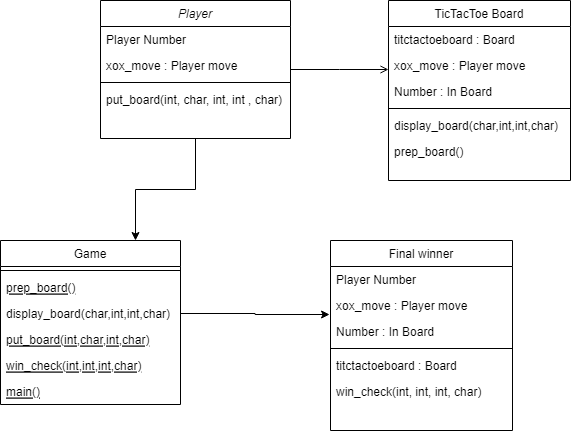

The diagram above was exported from draw.io. Its source (the exported page's mxGraphModel, read from the mxfile embedded in the PNG):
<mxGraphModel dx="868" dy="520" grid="1" gridSize="10" guides="1" tooltips="1" connect="1" arrows="1" fold="1" page="1" pageScale="1" pageWidth="827" pageHeight="1169" math="0" shadow="0">
  <root>
    <mxCell id="WIyWlLk6GJQsqaUBKTNV-0" />
    <mxCell id="WIyWlLk6GJQsqaUBKTNV-1" parent="WIyWlLk6GJQsqaUBKTNV-0" />
    <mxCell id="IBwFm24iyTWwLXMQXVDs-10" style="edgeStyle=orthogonalEdgeStyle;rounded=0;orthogonalLoop=1;jettySize=auto;html=1;entryX=0.75;entryY=0;entryDx=0;entryDy=0;" edge="1" parent="WIyWlLk6GJQsqaUBKTNV-1" source="zkfFHV4jXpPFQw0GAbJ--0" target="zkfFHV4jXpPFQw0GAbJ--6">
      <mxGeometry relative="1" as="geometry" />
    </mxCell>
    <mxCell id="zkfFHV4jXpPFQw0GAbJ--0" value="Player" style="swimlane;fontStyle=2;align=center;verticalAlign=top;childLayout=stackLayout;horizontal=1;startSize=26;horizontalStack=0;resizeParent=1;resizeLast=0;collapsible=1;marginBottom=0;rounded=0;shadow=0;strokeWidth=1;" parent="WIyWlLk6GJQsqaUBKTNV-1" vertex="1">
      <mxGeometry x="220" y="120" width="190" height="138" as="geometry">
        <mxRectangle x="220" y="120" width="160" height="26" as="alternateBounds" />
      </mxGeometry>
    </mxCell>
    <mxCell id="zkfFHV4jXpPFQw0GAbJ--1" value="Player Number" style="text;align=left;verticalAlign=top;spacingLeft=4;spacingRight=4;overflow=hidden;rotatable=0;points=[[0,0.5],[1,0.5]];portConstraint=eastwest;" parent="zkfFHV4jXpPFQw0GAbJ--0" vertex="1">
      <mxGeometry y="26" width="190" height="26" as="geometry" />
    </mxCell>
    <mxCell id="zkfFHV4jXpPFQw0GAbJ--2" value="xox_move : Player move" style="text;align=left;verticalAlign=top;spacingLeft=4;spacingRight=4;overflow=hidden;rotatable=0;points=[[0,0.5],[1,0.5]];portConstraint=eastwest;rounded=0;shadow=0;html=0;" parent="zkfFHV4jXpPFQw0GAbJ--0" vertex="1">
      <mxGeometry y="52" width="190" height="26" as="geometry" />
    </mxCell>
    <mxCell id="zkfFHV4jXpPFQw0GAbJ--4" value="" style="line;html=1;strokeWidth=1;align=left;verticalAlign=middle;spacingTop=-1;spacingLeft=3;spacingRight=3;rotatable=0;labelPosition=right;points=[];portConstraint=eastwest;" parent="zkfFHV4jXpPFQw0GAbJ--0" vertex="1">
      <mxGeometry y="78" width="190" height="8" as="geometry" />
    </mxCell>
    <mxCell id="zkfFHV4jXpPFQw0GAbJ--5" value="put_board(int, char, int, int , char)" style="text;align=left;verticalAlign=top;spacingLeft=4;spacingRight=4;overflow=hidden;rotatable=0;points=[[0,0.5],[1,0.5]];portConstraint=eastwest;" parent="zkfFHV4jXpPFQw0GAbJ--0" vertex="1">
      <mxGeometry y="86" width="190" height="24" as="geometry" />
    </mxCell>
    <mxCell id="zkfFHV4jXpPFQw0GAbJ--6" value="Game" style="swimlane;fontStyle=0;align=center;verticalAlign=top;childLayout=stackLayout;horizontal=1;startSize=26;horizontalStack=0;resizeParent=1;resizeLast=0;collapsible=1;marginBottom=0;rounded=0;shadow=0;strokeWidth=1;" parent="WIyWlLk6GJQsqaUBKTNV-1" vertex="1">
      <mxGeometry x="120" y="360" width="180" height="164" as="geometry">
        <mxRectangle x="130" y="380" width="160" height="26" as="alternateBounds" />
      </mxGeometry>
    </mxCell>
    <mxCell id="zkfFHV4jXpPFQw0GAbJ--9" value="" style="line;html=1;strokeWidth=1;align=left;verticalAlign=middle;spacingTop=-1;spacingLeft=3;spacingRight=3;rotatable=0;labelPosition=right;points=[];portConstraint=eastwest;" parent="zkfFHV4jXpPFQw0GAbJ--6" vertex="1">
      <mxGeometry y="26" width="180" height="8" as="geometry" />
    </mxCell>
    <mxCell id="zkfFHV4jXpPFQw0GAbJ--10" value="prep_board()" style="text;align=left;verticalAlign=top;spacingLeft=4;spacingRight=4;overflow=hidden;rotatable=0;points=[[0,0.5],[1,0.5]];portConstraint=eastwest;fontStyle=4" parent="zkfFHV4jXpPFQw0GAbJ--6" vertex="1">
      <mxGeometry y="34" width="180" height="26" as="geometry" />
    </mxCell>
    <mxCell id="zkfFHV4jXpPFQw0GAbJ--11" value="display_board(char,int,int,char)" style="text;align=left;verticalAlign=top;spacingLeft=4;spacingRight=4;overflow=hidden;rotatable=0;points=[[0,0.5],[1,0.5]];portConstraint=eastwest;" parent="zkfFHV4jXpPFQw0GAbJ--6" vertex="1">
      <mxGeometry y="60" width="180" height="26" as="geometry" />
    </mxCell>
    <mxCell id="IBwFm24iyTWwLXMQXVDs-8" value="put_board(int,char,int,char)" style="text;align=left;verticalAlign=top;spacingLeft=4;spacingRight=4;overflow=hidden;rotatable=0;points=[[0,0.5],[1,0.5]];portConstraint=eastwest;fontStyle=4" vertex="1" parent="zkfFHV4jXpPFQw0GAbJ--6">
      <mxGeometry y="86" width="180" height="26" as="geometry" />
    </mxCell>
    <mxCell id="IBwFm24iyTWwLXMQXVDs-9" value="win_check(int,int,int,char)" style="text;align=left;verticalAlign=top;spacingLeft=4;spacingRight=4;overflow=hidden;rotatable=0;points=[[0,0.5],[1,0.5]];portConstraint=eastwest;fontStyle=4" vertex="1" parent="zkfFHV4jXpPFQw0GAbJ--6">
      <mxGeometry y="112" width="180" height="26" as="geometry" />
    </mxCell>
    <mxCell id="IBwFm24iyTWwLXMQXVDs-19" value="main()" style="text;align=left;verticalAlign=top;spacingLeft=4;spacingRight=4;overflow=hidden;rotatable=0;points=[[0,0.5],[1,0.5]];portConstraint=eastwest;fontStyle=4" vertex="1" parent="zkfFHV4jXpPFQw0GAbJ--6">
      <mxGeometry y="138" width="180" height="26" as="geometry" />
    </mxCell>
    <mxCell id="zkfFHV4jXpPFQw0GAbJ--17" value="TicTacToe Board" style="swimlane;fontStyle=0;align=center;verticalAlign=top;childLayout=stackLayout;horizontal=1;startSize=26;horizontalStack=0;resizeParent=1;resizeLast=0;collapsible=1;marginBottom=0;rounded=0;shadow=0;strokeWidth=1;" parent="WIyWlLk6GJQsqaUBKTNV-1" vertex="1">
      <mxGeometry x="508" y="120" width="182" height="180" as="geometry">
        <mxRectangle x="550" y="140" width="160" height="26" as="alternateBounds" />
      </mxGeometry>
    </mxCell>
    <mxCell id="zkfFHV4jXpPFQw0GAbJ--18" value="titctactoeboard : Board " style="text;align=left;verticalAlign=top;spacingLeft=4;spacingRight=4;overflow=hidden;rotatable=0;points=[[0,0.5],[1,0.5]];portConstraint=eastwest;" parent="zkfFHV4jXpPFQw0GAbJ--17" vertex="1">
      <mxGeometry y="26" width="182" height="26" as="geometry" />
    </mxCell>
    <mxCell id="zkfFHV4jXpPFQw0GAbJ--19" value="xox_move : Player move" style="text;align=left;verticalAlign=top;spacingLeft=4;spacingRight=4;overflow=hidden;rotatable=0;points=[[0,0.5],[1,0.5]];portConstraint=eastwest;rounded=0;shadow=0;html=0;" parent="zkfFHV4jXpPFQw0GAbJ--17" vertex="1">
      <mxGeometry y="52" width="182" height="26" as="geometry" />
    </mxCell>
    <mxCell id="zkfFHV4jXpPFQw0GAbJ--21" value="Number : In Board" style="text;align=left;verticalAlign=top;spacingLeft=4;spacingRight=4;overflow=hidden;rotatable=0;points=[[0,0.5],[1,0.5]];portConstraint=eastwest;rounded=0;shadow=0;html=0;" parent="zkfFHV4jXpPFQw0GAbJ--17" vertex="1">
      <mxGeometry y="78" width="182" height="26" as="geometry" />
    </mxCell>
    <mxCell id="zkfFHV4jXpPFQw0GAbJ--23" value="" style="line;html=1;strokeWidth=1;align=left;verticalAlign=middle;spacingTop=-1;spacingLeft=3;spacingRight=3;rotatable=0;labelPosition=right;points=[];portConstraint=eastwest;" parent="zkfFHV4jXpPFQw0GAbJ--17" vertex="1">
      <mxGeometry y="104" width="182" height="8" as="geometry" />
    </mxCell>
    <mxCell id="zkfFHV4jXpPFQw0GAbJ--24" value="display_board(char,int,int,char)" style="text;align=left;verticalAlign=top;spacingLeft=4;spacingRight=4;overflow=hidden;rotatable=0;points=[[0,0.5],[1,0.5]];portConstraint=eastwest;" parent="zkfFHV4jXpPFQw0GAbJ--17" vertex="1">
      <mxGeometry y="112" width="182" height="26" as="geometry" />
    </mxCell>
    <mxCell id="zkfFHV4jXpPFQw0GAbJ--25" value="prep_board()" style="text;align=left;verticalAlign=top;spacingLeft=4;spacingRight=4;overflow=hidden;rotatable=0;points=[[0,0.5],[1,0.5]];portConstraint=eastwest;" parent="zkfFHV4jXpPFQw0GAbJ--17" vertex="1">
      <mxGeometry y="138" width="182" height="26" as="geometry" />
    </mxCell>
    <mxCell id="zkfFHV4jXpPFQw0GAbJ--26" value="" style="endArrow=open;shadow=0;strokeWidth=1;rounded=0;endFill=1;edgeStyle=elbowEdgeStyle;elbow=vertical;" parent="WIyWlLk6GJQsqaUBKTNV-1" source="zkfFHV4jXpPFQw0GAbJ--0" target="zkfFHV4jXpPFQw0GAbJ--17" edge="1">
      <mxGeometry x="0.5" y="41" relative="1" as="geometry">
        <mxPoint x="380" y="192" as="sourcePoint" />
        <mxPoint x="540" y="192" as="targetPoint" />
        <mxPoint x="-40" y="32" as="offset" />
      </mxGeometry>
    </mxCell>
    <mxCell id="IBwFm24iyTWwLXMQXVDs-11" style="edgeStyle=orthogonalEdgeStyle;rounded=0;orthogonalLoop=1;jettySize=auto;html=1;entryX=-0.005;entryY=0.231;entryDx=0;entryDy=0;entryPerimeter=0;" edge="1" parent="WIyWlLk6GJQsqaUBKTNV-1" source="zkfFHV4jXpPFQw0GAbJ--11">
      <mxGeometry relative="1" as="geometry">
        <mxPoint x="449.04999999999995" y="434.006" as="targetPoint" />
      </mxGeometry>
    </mxCell>
    <mxCell id="IBwFm24iyTWwLXMQXVDs-20" value="Final winner" style="swimlane;fontStyle=0;align=center;verticalAlign=top;childLayout=stackLayout;horizontal=1;startSize=26;horizontalStack=0;resizeParent=1;resizeLast=0;collapsible=1;marginBottom=0;rounded=0;shadow=0;strokeWidth=1;" vertex="1" parent="WIyWlLk6GJQsqaUBKTNV-1">
      <mxGeometry x="450" y="360" width="182" height="190" as="geometry">
        <mxRectangle x="550" y="140" width="160" height="26" as="alternateBounds" />
      </mxGeometry>
    </mxCell>
    <mxCell id="IBwFm24iyTWwLXMQXVDs-21" value="Player Number" style="text;align=left;verticalAlign=top;spacingLeft=4;spacingRight=4;overflow=hidden;rotatable=0;points=[[0,0.5],[1,0.5]];portConstraint=eastwest;" vertex="1" parent="IBwFm24iyTWwLXMQXVDs-20">
      <mxGeometry y="26" width="182" height="26" as="geometry" />
    </mxCell>
    <mxCell id="IBwFm24iyTWwLXMQXVDs-22" value="xox_move : Player move" style="text;align=left;verticalAlign=top;spacingLeft=4;spacingRight=4;overflow=hidden;rotatable=0;points=[[0,0.5],[1,0.5]];portConstraint=eastwest;rounded=0;shadow=0;html=0;" vertex="1" parent="IBwFm24iyTWwLXMQXVDs-20">
      <mxGeometry y="52" width="182" height="26" as="geometry" />
    </mxCell>
    <mxCell id="IBwFm24iyTWwLXMQXVDs-23" value="Number : In Board" style="text;align=left;verticalAlign=top;spacingLeft=4;spacingRight=4;overflow=hidden;rotatable=0;points=[[0,0.5],[1,0.5]];portConstraint=eastwest;rounded=0;shadow=0;html=0;" vertex="1" parent="IBwFm24iyTWwLXMQXVDs-20">
      <mxGeometry y="78" width="182" height="26" as="geometry" />
    </mxCell>
    <mxCell id="IBwFm24iyTWwLXMQXVDs-24" value="" style="line;html=1;strokeWidth=1;align=left;verticalAlign=middle;spacingTop=-1;spacingLeft=3;spacingRight=3;rotatable=0;labelPosition=right;points=[];portConstraint=eastwest;" vertex="1" parent="IBwFm24iyTWwLXMQXVDs-20">
      <mxGeometry y="104" width="182" height="8" as="geometry" />
    </mxCell>
    <mxCell id="IBwFm24iyTWwLXMQXVDs-27" value="titctactoeboard : Board " style="text;align=left;verticalAlign=top;spacingLeft=4;spacingRight=4;overflow=hidden;rotatable=0;points=[[0,0.5],[1,0.5]];portConstraint=eastwest;" vertex="1" parent="IBwFm24iyTWwLXMQXVDs-20">
      <mxGeometry y="112" width="182" height="26" as="geometry" />
    </mxCell>
    <mxCell id="IBwFm24iyTWwLXMQXVDs-28" value="win_check(int, int, int, char)" style="text;align=left;verticalAlign=top;spacingLeft=4;spacingRight=4;overflow=hidden;rotatable=0;points=[[0,0.5],[1,0.5]];portConstraint=eastwest;" vertex="1" parent="IBwFm24iyTWwLXMQXVDs-20">
      <mxGeometry y="138" width="182" height="26" as="geometry" />
    </mxCell>
  </root>
</mxGraphModel>